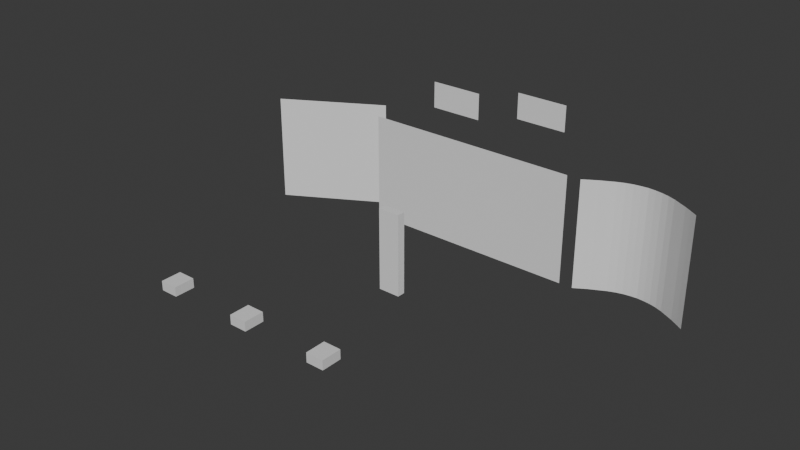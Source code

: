 # Source: Beam-Surface-Intelligence.blend  (saved by Blender 5.2.45; exported with 4.5.12 LTS)
import bpy
from mathutils import Matrix  # noqa: F401  (used for matrix-valued properties, if any)

bpy.ops.wm.read_factory_settings(use_empty=True)
scene = bpy.context.scene
scene.name = 'Scene'

# ---- collections
col_collection = bpy.data.collections.new('Collection'); scene.collection.children.link(col_collection)
col_beam = bpy.data.collections.new('BEAM'); scene.collection.children.link(col_beam)
col_projectors = bpy.data.collections.new('Projectors'); col_beam.children.link(col_projectors)
col_study_views = bpy.data.collections.new('Study Views'); col_beam.children.link(col_study_views)

# ---- materials (node trees are filled in below, after node groups)
mat_beam_chassis_001 = bpy.data.materials.new('Beam Chassis.001')
mat_beam_chassis_001.diffuse_color = (0.085, 0.1, 0.12, 1.0)
mat_beam_lens_001 = bpy.data.materials.new('Beam Lens.001')
mat_beam_lens_001.diffuse_color = (0.025, 0.06, 0.075, 1.0)
mat_beam_chassis_003 = bpy.data.materials.new('Beam Chassis.003')
mat_beam_chassis_003.diffuse_color = (0.085, 0.1, 0.12, 1.0)
mat_beam_lens_003 = bpy.data.materials.new('Beam Lens.003')
mat_beam_lens_003.diffuse_color = (0.025, 0.06, 0.075, 1.0)
mat_beam_chassis_004 = bpy.data.materials.new('Beam Chassis.004')
mat_beam_chassis_004.diffuse_color = (0.085, 0.1, 0.12, 1.0)
mat_beam_lens_004 = bpy.data.materials.new('Beam Lens.004')
mat_beam_lens_004.diffuse_color = (0.025, 0.06, 0.075, 1.0)

# ---- material node trees
mat_beam_chassis_001.use_nodes = True; mat_beam_chassis_001.node_tree.nodes.clear()
_N = mat_beam_chassis_001.node_tree.nodes; _L = mat_beam_chassis_001.node_tree.links
n0 = _N.new('ShaderNodeBsdfPrincipled'); n0.name = 'Principled BSDF'; n0.location = (-200, 100)
n0.inputs[10].default_value = 0.005
n1 = _N.new('ShaderNodeOutputMaterial'); n1.name = 'Material Output'; n1.location = (200, 100)
_L.new(n0.outputs[0], n1.inputs[0])
n1.is_active_output = True
mat_beam_lens_001.use_nodes = True; mat_beam_lens_001.node_tree.nodes.clear()
_N = mat_beam_lens_001.node_tree.nodes; _L = mat_beam_lens_001.node_tree.links
n0 = _N.new('ShaderNodeBsdfPrincipled'); n0.name = 'Principled BSDF'; n0.location = (-200, 100)
n0.inputs[10].default_value = 0.005
n1 = _N.new('ShaderNodeOutputMaterial'); n1.name = 'Material Output'; n1.location = (200, 100)
_L.new(n0.outputs[0], n1.inputs[0])
n1.is_active_output = True
mat_beam_chassis_003.use_nodes = True; mat_beam_chassis_003.node_tree.nodes.clear()
_N = mat_beam_chassis_003.node_tree.nodes; _L = mat_beam_chassis_003.node_tree.links
n0 = _N.new('ShaderNodeBsdfPrincipled'); n0.name = 'Principled BSDF'; n0.location = (-200, 100)
n0.inputs[10].default_value = 0.005
n1 = _N.new('ShaderNodeOutputMaterial'); n1.name = 'Material Output'; n1.location = (200, 100)
_L.new(n0.outputs[0], n1.inputs[0])
n1.is_active_output = True
mat_beam_lens_003.use_nodes = True; mat_beam_lens_003.node_tree.nodes.clear()
_N = mat_beam_lens_003.node_tree.nodes; _L = mat_beam_lens_003.node_tree.links
n0 = _N.new('ShaderNodeBsdfPrincipled'); n0.name = 'Principled BSDF'; n0.location = (-200, 100)
n0.inputs[10].default_value = 0.005
n1 = _N.new('ShaderNodeOutputMaterial'); n1.name = 'Material Output'; n1.location = (200, 100)
_L.new(n0.outputs[0], n1.inputs[0])
n1.is_active_output = True
mat_beam_chassis_004.use_nodes = True; mat_beam_chassis_004.node_tree.nodes.clear()
_N = mat_beam_chassis_004.node_tree.nodes; _L = mat_beam_chassis_004.node_tree.links
n0 = _N.new('ShaderNodeBsdfPrincipled'); n0.name = 'Principled BSDF'; n0.location = (-200, 100)
n0.inputs[10].default_value = 0.005
n1 = _N.new('ShaderNodeOutputMaterial'); n1.name = 'Material Output'; n1.location = (200, 100)
_L.new(n0.outputs[0], n1.inputs[0])
n1.is_active_output = True
mat_beam_lens_004.use_nodes = True; mat_beam_lens_004.node_tree.nodes.clear()
_N = mat_beam_lens_004.node_tree.nodes; _L = mat_beam_lens_004.node_tree.links
n0 = _N.new('ShaderNodeBsdfPrincipled'); n0.name = 'Principled BSDF'; n0.location = (-200, 100)
n0.inputs[10].default_value = 0.005
n1 = _N.new('ShaderNodeOutputMaterial'); n1.name = 'Material Output'; n1.location = (200, 100)
_L.new(n0.outputs[0], n1.inputs[0])
n1.is_active_output = True

# ---- world
world_world = bpy.data.worlds.new('World'); scene.world = world_world
world_world.use_nodes = True; world_world.node_tree.nodes.clear()
_N = world_world.node_tree.nodes; _L = world_world.node_tree.links
n0 = _N.new('ShaderNodeOutputWorld'); n0.name = 'World Output'; n0.location = (200, 100)
n1 = _N.new('ShaderNodeBackground'); n1.name = 'Background'; n1.location = (-200, 100)
n1.inputs[0].default_value = (0.05088, 0.05088, 0.05088, 1.0)
_L.new(n1.outputs[0], n0.inputs[0])
n0.is_active_output = True
world_world.color = (0.05088, 0.05088, 0.05088)
world_world.sun_shadow_jitter_overblur = 0.0

# ---- cameras
cam_pj01_optics = bpy.data.cameras.new('PJ01 Optics')
cam_pj01_optics.sensor_fit = 'HORIZONTAL'
cam_pj01_optics.lens = 25.2
cam_pj01_optics.display_size = 0.08
cam_pj02_optics = bpy.data.cameras.new('PJ02 Optics')
cam_pj02_optics.sensor_fit = 'HORIZONTAL'
cam_pj02_optics.lens = 25.2
cam_pj02_optics.display_size = 0.08
cam_pj03_optics = bpy.data.cameras.new('PJ03 Optics')
cam_pj03_optics.sensor_fit = 'HORIZONTAL'
cam_pj03_optics.lens = 25.2
cam_pj03_optics.display_size = 0.08
cam_study___density = bpy.data.cameras.new('Study · Density')
cam_study___density.sensor_fit = 'HORIZONTAL'
cam_study___density.clip_start = 0.01
cam_study___density.lens = 25.0
cam_study___stretch = bpy.data.cameras.new('Study · Stretch')
cam_study___stretch.sensor_fit = 'HORIZONTAL'
cam_study___stretch.clip_start = 0.01
cam_study___stretch.lens = 25.0
cam_study___illuminance = bpy.data.cameras.new('Study · Illuminance')
cam_study___illuminance.sensor_fit = 'HORIZONTAL'
cam_study___illuminance.clip_start = 0.01
cam_study___illuminance.lens = 25.0
cam_study___distance = bpy.data.cameras.new('Study · Distance')
cam_study___distance.sensor_fit = 'HORIZONTAL'
cam_study___distance.clip_start = 0.01
cam_study___distance.lens = 25.0
cam_study___acuity = bpy.data.cameras.new('Study · Acuity')
cam_study___acuity.sensor_fit = 'HORIZONTAL'
cam_study___acuity.clip_start = 0.01
cam_study___acuity.lens = 25.0

# ---- meshes
me_flat_receiver = bpy.data.meshes.new('Flat Receiver')
me_flat_receiver.from_pydata([(-4.0, 10.0, 0.0), (4.0, 10.0, 0.0), (4.0, 10.0, 4.0), (-4.0, 10.0, 4.0)], [], [(0, 1, 2, 3)])
me_flat_receiver.update()
me_angled_receiver = bpy.data.meshes.new('Angled Receiver')
me_angled_receiver.from_pydata([(-8.0, 9.0, 0.0), (-4.5, 11.0, 0.0), (-4.5, 11.0, 4.0), (-8.0, 9.0, 4.0)], [], [(0, 1, 2, 3)])
me_angled_receiver.update()
me_curved_receiver = bpy.data.meshes.new('Curved Receiver')
me_curved_receiver.from_pydata([(4.5, 10.0, 0.0), (4.5, 10.0, 4.0), (4.75, 10.16, 0.0), (4.75, 10.16, 4.0), (5.0, 10.31, 0.0), (5.0, 10.31, 4.0), (5.25, 10.44, 0.0), (5.25, 10.44, 4.0), (5.5, 10.57, 0.0), (5.5, 10.57, 4.0), (5.75, 10.67, 0.0), (5.75, 10.67, 4.0), (6.0, 10.74, 0.0), (6.0, 10.74, 4.0), (6.25, 10.78, 0.0), (6.25, 10.78, 4.0), (6.5, 10.8, 0.0), (6.5, 10.8, 4.0), (6.75, 10.78, 0.0), (6.75, 10.78, 4.0), (7.0, 10.74, 0.0), (7.0, 10.74, 4.0), (7.25, 10.67, 0.0), (7.25, 10.67, 4.0), (7.5, 10.57, 0.0), (7.5, 10.57, 4.0), (7.75, 10.44, 0.0), (7.75, 10.44, 4.0), (8.0, 10.31, 0.0), (8.0, 10.31, 4.0), (8.25, 10.16, 0.0), (8.25, 10.16, 4.0), (8.5, 10.0, 0.0), (8.5, 10.0, 4.0)], [], [(0, 2, 3, 1), (2, 4, 5, 3), (4, 6, 7, 5), (6, 8, 9, 7), (8, 10, 11, 9), (10, 12, 13, 11), (12, 14, 15, 13), (14, 16, 17, 15), (16, 18, 19, 17), (18, 20, 21, 19), (20, 22, 23, 21), (22, 24, 25, 23), (24, 26, 27, 25), (26, 28, 29, 27), (28, 30, 31, 29), (30, 32, 33, 31)])
me_curved_receiver.update()
me_stepped_receiver = bpy.data.meshes.new('Stepped Receiver')
me_stepped_receiver.from_pydata([(-3.0, 12.0, 4.0), (-1.0, 12.0, 4.0), (-1.0, 12.0, 5.0), (-3.0, 12.0, 5.0), (0.0, 13.0, 4.0), (2.0, 13.0, 4.0), (2.0, 13.0, 5.0), (0.0, 13.0, 5.0)], [], [(0, 1, 2, 3), (4, 5, 6, 7)])
me_stepped_receiver.update()
me_cube = bpy.data.meshes.new('Cube')
me_cube.from_pydata([(-1.0, -1.0, -1.0), (-1.0, -1.0, 1.0), (-1.0, 1.0, -1.0), (-1.0, 1.0, 1.0), (1.0, -1.0, -1.0), (1.0, -1.0, 1.0), (1.0, 1.0, -1.0), (1.0, 1.0, 1.0)], [], [(0, 1, 3, 2), (2, 3, 7, 6), (6, 7, 5, 4), (4, 5, 1, 0), (2, 6, 4, 0), (7, 3, 1, 5)])
_uv = me_cube.uv_layers.new(name='UVMap')
_uv.uv.foreach_set('vector', [0.375, 0.0, 0.625, 0.0, 0.625, 0.25, 0.375, 0.25, 0.375, 0.25, 0.625, 0.25, 0.625, 0.5, 0.375, 0.5, 0.375, 0.5, 0.625, 0.5, 0.625, 0.75, 0.375, 0.75, 0.375, 0.75, 0.625, 0.75, 0.625, 1.0, 0.375, 1.0, 0.125, 0.5, 0.375, 0.5, 0.375, 0.75, 0.125, 0.75, 0.625, 0.5, 0.875, 0.5, 0.875, 0.75, 0.625, 0.75])
me_cube.update()
me_pj01_body = bpy.data.meshes.new('PJ01 Body')
me_pj01_body.from_pydata([(-0.3, -0.16, 0.06), (0.3, -0.16, 0.06), (0.3, 0.16, 0.06), (-0.3, 0.16, 0.06), (-0.3, -0.16, 0.76), (0.3, -0.16, 0.76), (0.3, 0.16, 0.76), (-0.3, 0.16, 0.76), (0.105, 0.0, 0.0), (0.1014, 0.02718, 0.0), (0.09093, 0.0525, 0.0), (0.07425, 0.07425, 0.0), (0.0525, 0.09093, 0.0), (0.02718, 0.1014, 0.0), (6.429e-18, 0.105, 0.0), (-0.02718, 0.1014, 0.0), (-0.0525, 0.09093, 0.0), (-0.07425, 0.07425, 0.0), (-0.09093, 0.0525, 0.0), (-0.1014, 0.02718, 0.0), (-0.105, 1.286e-17, 0.0), (-0.1014, -0.02718, 0.0), (-0.09093, -0.0525, 0.0), (-0.07425, -0.07425, 0.0), (-0.0525, -0.09093, 0.0), (-0.02718, -0.1014, 0.0), (-1.929e-17, -0.105, 0.0), (0.02718, -0.1014, 0.0), (0.0525, -0.09093, 0.0), (0.07425, -0.07425, 0.0), (0.09093, -0.0525, 0.0), (0.1014, -0.02718, 0.0), (0.105, 0.0, 0.08), (0.1014, 0.02718, 0.08), (0.09093, 0.0525, 0.08), (0.07425, 0.07425, 0.08), (0.0525, 0.09093, 0.08), (0.02718, 0.1014, 0.08), (6.429e-18, 0.105, 0.08), (-0.02718, 0.1014, 0.08), (-0.0525, 0.09093, 0.08), (-0.07425, 0.07425, 0.08), (-0.09093, 0.0525, 0.08), (-0.1014, 0.02718, 0.08), (-0.105, 1.286e-17, 0.08), (-0.1014, -0.02718, 0.08), (-0.09093, -0.0525, 0.08), (-0.07425, -0.07425, 0.08), (-0.0525, -0.09093, 0.08), (-0.02718, -0.1014, 0.08), (-1.929e-17, -0.105, 0.08), (0.02718, -0.1014, 0.08), (0.0525, -0.09093, 0.08), (0.07425, -0.07425, 0.08), (0.09093, -0.0525, 0.08), (0.1014, -0.02718, 0.08)], [], [(0, 3, 2, 1), (4, 5, 6, 7), (0, 1, 5, 4), (1, 2, 6, 5), (2, 3, 7, 6), (3, 0, 4, 7), (8, 9, 33, 32), (9, 10, 34, 33), (10, 11, 35, 34), (11, 12, 36, 35), (12, 13, 37, 36), (13, 14, 38, 37), (14, 15, 39, 38), (15, 16, 40, 39), (16, 17, 41, 40), (17, 18, 42, 41), (18, 19, 43, 42), (19, 20, 44, 43), (20, 21, 45, 44), (21, 22, 46, 45), (22, 23, 47, 46), (23, 24, 48, 47), (24, 25, 49, 48), (25, 26, 50, 49), (26, 27, 51, 50), (27, 28, 52, 51), (28, 29, 53, 52), (29, 30, 54, 53), (30, 31, 55, 54), (31, 8, 32, 55), (8, 9, 10, 11, 12, 13, 14, 15, 16, 17, 18, 19, 20, 21, 22, 23, 24, 25, 26, 27, 28, 29, 30, 31)])
me_pj01_body.polygons.foreach_set('material_index', [0, 0, 0, 0, 0, 0, 0, 0, 0, 0, 0, 0, 0, 0, 0, 0, 0, 0, 0, 0, 0, 0, 0, 0, 0, 0, 0, 0, 0, 0, 1])
me_pj01_body.materials.append(mat_beam_chassis_001)
me_pj01_body.materials.append(mat_beam_lens_001)
me_pj01_body.update()
me_pj02_body = bpy.data.meshes.new('PJ02 Body')
me_pj02_body.from_pydata([(-0.3, -0.16, 0.06), (0.3, -0.16, 0.06), (0.3, 0.16, 0.06), (-0.3, 0.16, 0.06), (-0.3, -0.16, 0.76), (0.3, -0.16, 0.76), (0.3, 0.16, 0.76), (-0.3, 0.16, 0.76), (0.105, 0.0, 0.0), (0.1014, 0.02718, 0.0), (0.09093, 0.0525, 0.0), (0.07425, 0.07425, 0.0), (0.0525, 0.09093, 0.0), (0.02718, 0.1014, 0.0), (6.429e-18, 0.105, 0.0), (-0.02718, 0.1014, 0.0), (-0.0525, 0.09093, 0.0), (-0.07425, 0.07425, 0.0), (-0.09093, 0.0525, 0.0), (-0.1014, 0.02718, 0.0), (-0.105, 1.286e-17, 0.0), (-0.1014, -0.02718, 0.0), (-0.09093, -0.0525, 0.0), (-0.07425, -0.07425, 0.0), (-0.0525, -0.09093, 0.0), (-0.02718, -0.1014, 0.0), (-1.929e-17, -0.105, 0.0), (0.02718, -0.1014, 0.0), (0.0525, -0.09093, 0.0), (0.07425, -0.07425, 0.0), (0.09093, -0.0525, 0.0), (0.1014, -0.02718, 0.0), (0.105, 0.0, 0.08), (0.1014, 0.02718, 0.08), (0.09093, 0.0525, 0.08), (0.07425, 0.07425, 0.08), (0.0525, 0.09093, 0.08), (0.02718, 0.1014, 0.08), (6.429e-18, 0.105, 0.08), (-0.02718, 0.1014, 0.08), (-0.0525, 0.09093, 0.08), (-0.07425, 0.07425, 0.08), (-0.09093, 0.0525, 0.08), (-0.1014, 0.02718, 0.08), (-0.105, 1.286e-17, 0.08), (-0.1014, -0.02718, 0.08), (-0.09093, -0.0525, 0.08), (-0.07425, -0.07425, 0.08), (-0.0525, -0.09093, 0.08), (-0.02718, -0.1014, 0.08), (-1.929e-17, -0.105, 0.08), (0.02718, -0.1014, 0.08), (0.0525, -0.09093, 0.08), (0.07425, -0.07425, 0.08), (0.09093, -0.0525, 0.08), (0.1014, -0.02718, 0.08)], [], [(0, 3, 2, 1), (4, 5, 6, 7), (0, 1, 5, 4), (1, 2, 6, 5), (2, 3, 7, 6), (3, 0, 4, 7), (8, 9, 33, 32), (9, 10, 34, 33), (10, 11, 35, 34), (11, 12, 36, 35), (12, 13, 37, 36), (13, 14, 38, 37), (14, 15, 39, 38), (15, 16, 40, 39), (16, 17, 41, 40), (17, 18, 42, 41), (18, 19, 43, 42), (19, 20, 44, 43), (20, 21, 45, 44), (21, 22, 46, 45), (22, 23, 47, 46), (23, 24, 48, 47), (24, 25, 49, 48), (25, 26, 50, 49), (26, 27, 51, 50), (27, 28, 52, 51), (28, 29, 53, 52), (29, 30, 54, 53), (30, 31, 55, 54), (31, 8, 32, 55), (8, 9, 10, 11, 12, 13, 14, 15, 16, 17, 18, 19, 20, 21, 22, 23, 24, 25, 26, 27, 28, 29, 30, 31)])
me_pj02_body.polygons.foreach_set('material_index', [0, 0, 0, 0, 0, 0, 0, 0, 0, 0, 0, 0, 0, 0, 0, 0, 0, 0, 0, 0, 0, 0, 0, 0, 0, 0, 0, 0, 0, 0, 1])
me_pj02_body.materials.append(mat_beam_chassis_003)
me_pj02_body.materials.append(mat_beam_lens_003)
me_pj02_body.update()
me_pj03_body = bpy.data.meshes.new('PJ03 Body')
me_pj03_body.from_pydata([(-0.3, -0.16, 0.06), (0.3, -0.16, 0.06), (0.3, 0.16, 0.06), (-0.3, 0.16, 0.06), (-0.3, -0.16, 0.76), (0.3, -0.16, 0.76), (0.3, 0.16, 0.76), (-0.3, 0.16, 0.76), (0.105, 0.0, 0.0), (0.1014, 0.02718, 0.0), (0.09093, 0.0525, 0.0), (0.07425, 0.07425, 0.0), (0.0525, 0.09093, 0.0), (0.02718, 0.1014, 0.0), (6.429e-18, 0.105, 0.0), (-0.02718, 0.1014, 0.0), (-0.0525, 0.09093, 0.0), (-0.07425, 0.07425, 0.0), (-0.09093, 0.0525, 0.0), (-0.1014, 0.02718, 0.0), (-0.105, 1.286e-17, 0.0), (-0.1014, -0.02718, 0.0), (-0.09093, -0.0525, 0.0), (-0.07425, -0.07425, 0.0), (-0.0525, -0.09093, 0.0), (-0.02718, -0.1014, 0.0), (-1.929e-17, -0.105, 0.0), (0.02718, -0.1014, 0.0), (0.0525, -0.09093, 0.0), (0.07425, -0.07425, 0.0), (0.09093, -0.0525, 0.0), (0.1014, -0.02718, 0.0), (0.105, 0.0, 0.08), (0.1014, 0.02718, 0.08), (0.09093, 0.0525, 0.08), (0.07425, 0.07425, 0.08), (0.0525, 0.09093, 0.08), (0.02718, 0.1014, 0.08), (6.429e-18, 0.105, 0.08), (-0.02718, 0.1014, 0.08), (-0.0525, 0.09093, 0.08), (-0.07425, 0.07425, 0.08), (-0.09093, 0.0525, 0.08), (-0.1014, 0.02718, 0.08), (-0.105, 1.286e-17, 0.08), (-0.1014, -0.02718, 0.08), (-0.09093, -0.0525, 0.08), (-0.07425, -0.07425, 0.08), (-0.0525, -0.09093, 0.08), (-0.02718, -0.1014, 0.08), (-1.929e-17, -0.105, 0.08), (0.02718, -0.1014, 0.08), (0.0525, -0.09093, 0.08), (0.07425, -0.07425, 0.08), (0.09093, -0.0525, 0.08), (0.1014, -0.02718, 0.08)], [], [(0, 3, 2, 1), (4, 5, 6, 7), (0, 1, 5, 4), (1, 2, 6, 5), (2, 3, 7, 6), (3, 0, 4, 7), (8, 9, 33, 32), (9, 10, 34, 33), (10, 11, 35, 34), (11, 12, 36, 35), (12, 13, 37, 36), (13, 14, 38, 37), (14, 15, 39, 38), (15, 16, 40, 39), (16, 17, 41, 40), (17, 18, 42, 41), (18, 19, 43, 42), (19, 20, 44, 43), (20, 21, 45, 44), (21, 22, 46, 45), (22, 23, 47, 46), (23, 24, 48, 47), (24, 25, 49, 48), (25, 26, 50, 49), (26, 27, 51, 50), (27, 28, 52, 51), (28, 29, 53, 52), (29, 30, 54, 53), (30, 31, 55, 54), (31, 8, 32, 55), (8, 9, 10, 11, 12, 13, 14, 15, 16, 17, 18, 19, 20, 21, 22, 23, 24, 25, 26, 27, 28, 29, 30, 31)])
me_pj03_body.polygons.foreach_set('material_index', [0, 0, 0, 0, 0, 0, 0, 0, 0, 0, 0, 0, 0, 0, 0, 0, 0, 0, 0, 0, 0, 0, 0, 0, 0, 0, 0, 0, 0, 0, 1])
me_pj03_body.materials.append(mat_beam_chassis_004)
me_pj03_body.materials.append(mat_beam_lens_004)
me_pj03_body.update()

# ---- objects
ob_flat_receiver = bpy.data.objects.new('Flat Receiver', me_flat_receiver)
ob_obs01 = bpy.data.objects.new('OBS01', None)
ob_angled_receiver = bpy.data.objects.new('Angled Receiver', me_angled_receiver)
ob_curved_receiver = bpy.data.objects.new('Curved Receiver', me_curved_receiver)
ob_stepped_receiver = bpy.data.objects.new('Stepped Receiver', me_stepped_receiver)
ob_movable_occluder = bpy.data.objects.new('Movable Occluder', me_cube)
ob_pj01 = bpy.data.objects.new('PJ01', me_pj01_body)
ob_pj01___optics = bpy.data.objects.new('PJ01 · Optics', cam_pj01_optics)
ob_pj02 = bpy.data.objects.new('PJ02', me_pj02_body)
ob_pj02___optics = bpy.data.objects.new('PJ02 · Optics', cam_pj02_optics)
ob_pj03 = bpy.data.objects.new('PJ03', me_pj03_body)
ob_pj03___optics = bpy.data.objects.new('PJ03 · Optics', cam_pj03_optics)
ob_study___density = bpy.data.objects.new('Study · Density', cam_study___density)
ob_study___stretch = bpy.data.objects.new('Study · Stretch', cam_study___stretch)
ob_study___illuminance = bpy.data.objects.new('Study · Illuminance', cam_study___illuminance)
ob_study___distance = bpy.data.objects.new('Study · Distance', cam_study___distance)
ob_study___acuity = bpy.data.objects.new('Study · Acuity', cam_study___acuity)

# ---- transforms, parenting, visibility, modifiers, constraints
ob_flat_receiver.location = (0.0, 0.0, 0.0)
ob_obs01.location = (0.0, -5.0, 0.0)
ob_obs01.empty_display_type = 'SPHERE'
ob_obs01.empty_display_size = 0.25
ob_obs01.show_name = True
ob_angled_receiver.location = (0.0, 0.0, 0.0)
ob_curved_receiver.location = (0.0, 0.0, 0.0)
ob_stepped_receiver.location = (0.0, 0.0, 0.0)
ob_movable_occluder.location = (0.0, 6.0, 1.5)
ob_movable_occluder.scale = (0.4, 0.15, 1.5)
ob_pj01.location = (-3.0, 0.0, 2.0)
ob_pj01.rotation_euler = (1.571, -0.0, 0.0)
ob_pj01.lock_scale = (True, True, True)
ob_pj01.color = (0.77, 0.39, 0.36, 1.0)
ob_pj01___optics.parent = ob_pj01
ob_pj01___optics.location = (0.0, 0.0, 0.0)
ob_pj01___optics.hide_select = True
ob_pj01___optics.hide_render = True
ob_pj02.location = (0.0, 0.0, 2.0)
ob_pj02.rotation_euler = (1.571, -0.0, 0.0)
ob_pj02.lock_scale = (True, True, True)
ob_pj02.color = (0.44, 0.65, 0.49, 1.0)
ob_pj02___optics.parent = ob_pj02
ob_pj02___optics.location = (0.0, 0.0, 0.0)
ob_pj02___optics.hide_select = True
ob_pj02___optics.hide_render = True
ob_pj03.location = (3.0, 0.0, 2.0)
ob_pj03.rotation_euler = (1.571, -0.0, 0.0)
ob_pj03.lock_scale = (True, True, True)
ob_pj03.color = (0.4, 0.58, 0.76, 1.0)
ob_pj03___optics.parent = ob_pj03
ob_pj03___optics.location = (0.0, 0.0, 0.0)
ob_pj03___optics.hide_select = True
ob_pj03___optics.hide_render = True
ob_study___density.location = (-0.0, -7.946, 3.356)
ob_study___density.rotation_euler = (1.491, -0.0, 0.0)
ob_study___density.hide_render = True
ob_study___stretch.location = (-0.0, -7.946, 3.356)
ob_study___stretch.rotation_euler = (1.491, -0.0, 0.0)
ob_study___stretch.hide_render = True
ob_study___illuminance.location = (-0.0, -7.946, 3.356)
ob_study___illuminance.rotation_euler = (1.491, -0.0, 0.0)
ob_study___illuminance.hide_render = True
ob_study___distance.location = (-0.0, -7.946, 3.356)
ob_study___distance.rotation_euler = (1.491, -0.0, 0.0)
ob_study___distance.hide_render = True
ob_study___acuity.location = (-0.0, -7.946, 3.356)
ob_study___acuity.rotation_euler = (1.491, -0.0, 0.0)
ob_study___acuity.hide_render = True

# ---- collection membership
scene.collection.objects.link(ob_flat_receiver)
scene.collection.objects.link(ob_obs01)
scene.collection.objects.link(ob_angled_receiver)
scene.collection.objects.link(ob_curved_receiver)
scene.collection.objects.link(ob_stepped_receiver)
col_collection.objects.link(ob_movable_occluder)
col_projectors.objects.link(ob_pj01)
col_projectors.objects.link(ob_pj01___optics)
col_projectors.objects.link(ob_pj02)
col_projectors.objects.link(ob_pj02___optics)
col_projectors.objects.link(ob_pj03)
col_projectors.objects.link(ob_pj03___optics)
col_study_views.objects.link(ob_study___density)
col_study_views.objects.link(ob_study___stretch)
col_study_views.objects.link(ob_study___illuminance)
col_study_views.objects.link(ob_study___distance)
col_study_views.objects.link(ob_study___acuity)

# ---- scene / render settings (as saved in the file)
scene.frame_start = 1; scene.frame_end = 250; scene.frame_set(1)
scene.render.engine = 'BLENDER_EEVEE_NEXT'
scene.render.bake_bias = 0.0
scene.render.bake_samples = 0
scene.render.compositor_device = 'GPU'
scene.eevee.use_volume_custom_range = False
scene.eevee.fast_gi_thickness_near = 0.1
scene.eevee.fast_gi_thickness_far = 0.0
scene.eevee.ray_tracing_options.screen_trace_thickness = 0.1
bpy.context.view_layer.update()

# ---- added for rendering (the .blend has no active camera and no usable light): camera, sun
cam_auto = bpy.data.cameras.new('AutoCamera')
cam_auto.lens = 50.0
cam_auto.sensor_width = 36.0
cam_auto.clip_end = 1000.0
ob_auto_camera = bpy.data.objects.new('AutoCamera', cam_auto)
scene.collection.objects.link(ob_auto_camera)
ob_auto_camera.location = (20.6593, -18.3711, 18.8274)
ob_auto_camera.rotation_euler = (1.09748, -7.21219e-08, 0.694738)
scene.camera = ob_auto_camera
light_auto_sun = bpy.data.lights.new('AutoSun', 'SUN')
light_auto_sun.energy = 3.0
light_auto_sun.angle = 0.0523599
ob_auto_sun = bpy.data.objects.new('AutoSun', light_auto_sun)
scene.collection.objects.link(ob_auto_sun)
ob_auto_sun.rotation_euler = (0.872665, 0.174533, 0.523599)
bpy.context.view_layer.update()
